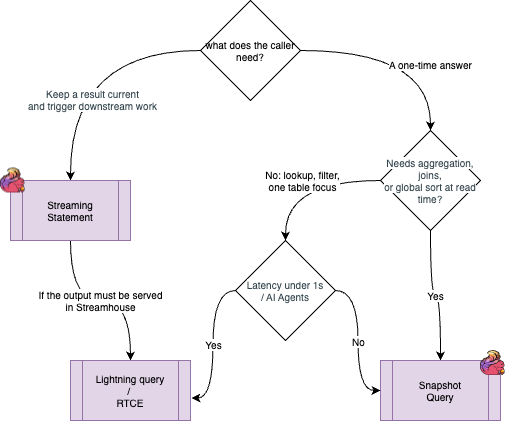

The diagram above was exported from draw.io. Its source (the exported page's mxGraphModel, read from the mxfile embedded in the PNG):
<mxGraphModel dx="832" dy="374" grid="1" gridSize="10" guides="1" tooltips="1" connect="1" arrows="1" fold="1" page="1" pageScale="1" pageWidth="850" pageHeight="1100" math="0" shadow="0">
  <root>
    <mxCell id="0" />
    <mxCell id="1" parent="0" />
    <mxCell id="4" value="A one-time answer" style="edgeStyle=orthogonalEdgeStyle;html=1;entryX=0.5;entryY=0;entryDx=0;entryDy=0;fontSize=10;curved=1;fontFamily=Helvetica;" edge="1" parent="1" source="2" target="3">
      <mxGeometry x="0.3684" relative="1" as="geometry">
        <mxPoint as="offset" />
      </mxGeometry>
    </mxCell>
    <mxCell id="6" style="edgeStyle=orthogonalEdgeStyle;curved=1;html=1;fontSize=10;fontFamily=Helvetica;" edge="1" parent="1" source="2" target="5">
      <mxGeometry relative="1" as="geometry" />
    </mxCell>
    <mxCell id="7" value="&lt;font style=&quot;font-size: 10px;&quot;&gt;&lt;span style=&quot;color: rgb(54, 70, 78);&quot;&gt;Keep a result current&lt;/span&gt;&lt;br style=&quot;color: rgb(54, 70, 78);&quot;&gt;&lt;span style=&quot;color: rgb(54, 70, 78);&quot;&gt;and trigger downstream work&lt;/span&gt;&lt;/font&gt;" style="edgeLabel;html=1;align=center;verticalAlign=middle;resizable=0;points=[];fontSize=10;fontFamily=Helvetica;" vertex="1" connectable="0" parent="6">
      <mxGeometry x="0.3692" y="21" relative="1" as="geometry">
        <mxPoint as="offset" />
      </mxGeometry>
    </mxCell>
    <mxCell id="2" value="what does the caller need?" style="rhombus;whiteSpace=wrap;html=1;fontSize=10;fontFamily=Helvetica;" vertex="1" parent="1">
      <mxGeometry x="290" y="20" width="100" height="100" as="geometry" />
    </mxCell>
    <mxCell id="14" value="Yes" style="edgeStyle=orthogonalEdgeStyle;curved=1;html=1;entryX=0.5;entryY=0;entryDx=0;entryDy=0;fontFamily=Helvetica;fontSize=10;" edge="1" parent="1" source="3" target="8">
      <mxGeometry relative="1" as="geometry" />
    </mxCell>
    <mxCell id="15" value="No: lookup, filter,&lt;br&gt;one table focus" style="edgeStyle=orthogonalEdgeStyle;curved=1;html=1;entryX=0.5;entryY=0;entryDx=0;entryDy=0;fontFamily=Helvetica;fontSize=10;" edge="1" parent="1" source="3" target="11">
      <mxGeometry relative="1" as="geometry" />
    </mxCell>
    <mxCell id="3" value="&lt;span style=&quot;color: rgb(54, 70, 78); font-size: 10px; background-color: rgb(255, 255, 255);&quot;&gt;Needs aggregation, joins,&lt;/span&gt;&lt;br style=&quot;color: rgb(54, 70, 78); font-size: 10px; background-color: rgb(255, 255, 255);&quot;&gt;&lt;span style=&quot;color: rgb(54, 70, 78); font-size: 10px; background-color: rgb(255, 255, 255);&quot;&gt;or global sort at read time?&lt;/span&gt;" style="rhombus;whiteSpace=wrap;html=1;fontSize=10;fontFamily=Helvetica;" vertex="1" parent="1">
      <mxGeometry x="470" y="150" width="100" height="100" as="geometry" />
    </mxCell>
    <mxCell id="10" value="If the output must be served&lt;br&gt;in Streamhouse" style="edgeStyle=orthogonalEdgeStyle;curved=1;html=1;fontFamily=Helvetica;fontSize=10;" edge="1" parent="1" source="5" target="9">
      <mxGeometry relative="1" as="geometry" />
    </mxCell>
    <mxCell id="5" value="Streaming&lt;br&gt;Statement" style="shape=process;whiteSpace=wrap;html=1;backgroundOutline=1;fontSize=10;fillColor=#e1d5e7;strokeColor=#9673a6;fontFamily=Helvetica;" vertex="1" parent="1">
      <mxGeometry x="100" y="200" width="120" height="60" as="geometry" />
    </mxCell>
    <mxCell id="8" value="Snapshot&lt;br&gt;Query" style="shape=process;whiteSpace=wrap;html=1;backgroundOutline=1;fontSize=10;fillColor=#e1d5e7;strokeColor=#9673a6;fontFamily=Helvetica;" vertex="1" parent="1">
      <mxGeometry x="470" y="380" width="120" height="60" as="geometry" />
    </mxCell>
    <mxCell id="9" value="Lightning query&lt;br&gt;/&amp;nbsp;&lt;br&gt;RTCE" style="shape=process;whiteSpace=wrap;html=1;backgroundOutline=1;fontSize=10;fillColor=#e1d5e7;strokeColor=#9673a6;fontFamily=Helvetica;" vertex="1" parent="1">
      <mxGeometry x="160" y="380" width="120" height="60" as="geometry" />
    </mxCell>
    <mxCell id="12" value="Yes" style="edgeStyle=orthogonalEdgeStyle;curved=1;html=1;entryX=1.008;entryY=0.625;entryDx=0;entryDy=0;entryPerimeter=0;fontFamily=Helvetica;fontSize=10;" edge="1" parent="1" source="11" target="9">
      <mxGeometry relative="1" as="geometry" />
    </mxCell>
    <mxCell id="13" value="No" style="edgeStyle=orthogonalEdgeStyle;curved=1;html=1;entryX=0;entryY=0.5;entryDx=0;entryDy=0;fontFamily=Helvetica;fontSize=10;" edge="1" parent="1" source="11" target="8">
      <mxGeometry relative="1" as="geometry" />
    </mxCell>
    <mxCell id="11" value="&lt;font color=&quot;#36464e&quot;&gt;&lt;span style=&quot;background-color: rgb(255, 255, 255);&quot;&gt;Latency under 1s&lt;br&gt;/ AI Agents&lt;br&gt;&lt;/span&gt;&lt;/font&gt;" style="rhombus;whiteSpace=wrap;html=1;fontSize=10;fontFamily=Helvetica;" vertex="1" parent="1">
      <mxGeometry x="325" y="260" width="100" height="100" as="geometry" />
    </mxCell>
    <mxCell id="16" value="" style="shape=image;verticalLabelPosition=bottom;labelBackgroundColor=default;verticalAlign=top;aspect=fixed;imageAspect=0;image=data:image/png,(base64 omitted: 7564 chars);" vertex="1" parent="1">
      <mxGeometry x="90" y="187.5" width="25" height="25" as="geometry" />
    </mxCell>
    <mxCell id="17" value="" style="shape=image;verticalLabelPosition=bottom;labelBackgroundColor=default;verticalAlign=top;aspect=fixed;imageAspect=0;image=data:image/png,(base64 omitted: 7564 chars);" vertex="1" parent="1">
      <mxGeometry x="570" y="370" width="25" height="25" as="geometry" />
    </mxCell>
  </root>
</mxGraphModel>